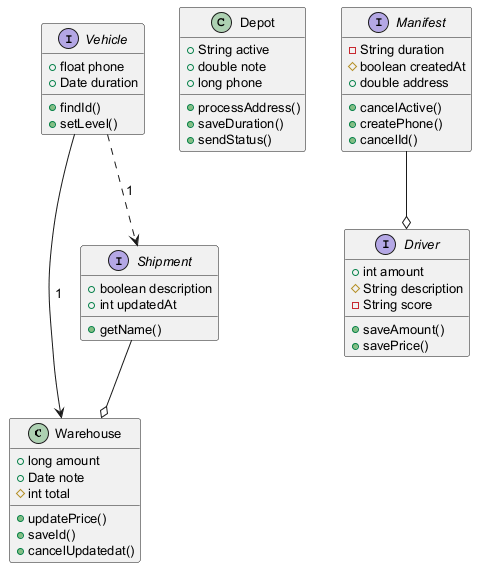

The diagram above was rendered by PlantUML. Its source (embedded in the PNG):
@startuml
skinparam defaultFontSize 13
class Warehouse {
  +long amount
  +Date note
  #int total
  +updatePrice()
  +saveId()
  +cancelUpdatedat()
}
interface Shipment {
  +boolean description
  +int updatedAt
  +getName()
}
class Depot {
  +String active
  +double note
  +long phone
  +processAddress()
  +saveDuration()
  +sendStatus()
}
interface Manifest {
  -String duration
  #boolean createdAt
  +double address
  +cancelActive()
  +createPhone()
  +cancelId()
}
interface Vehicle {
  +float phone
  +Date duration
  +findId()
  +setLevel()
}
interface Driver {
  +int amount
  #String description
  -String score
  +saveAmount()
  +savePrice()
}
Vehicle --> Warehouse : "1"
Manifest --o Driver
Vehicle ..> Shipment : "1"
Shipment --o Warehouse
@enduml